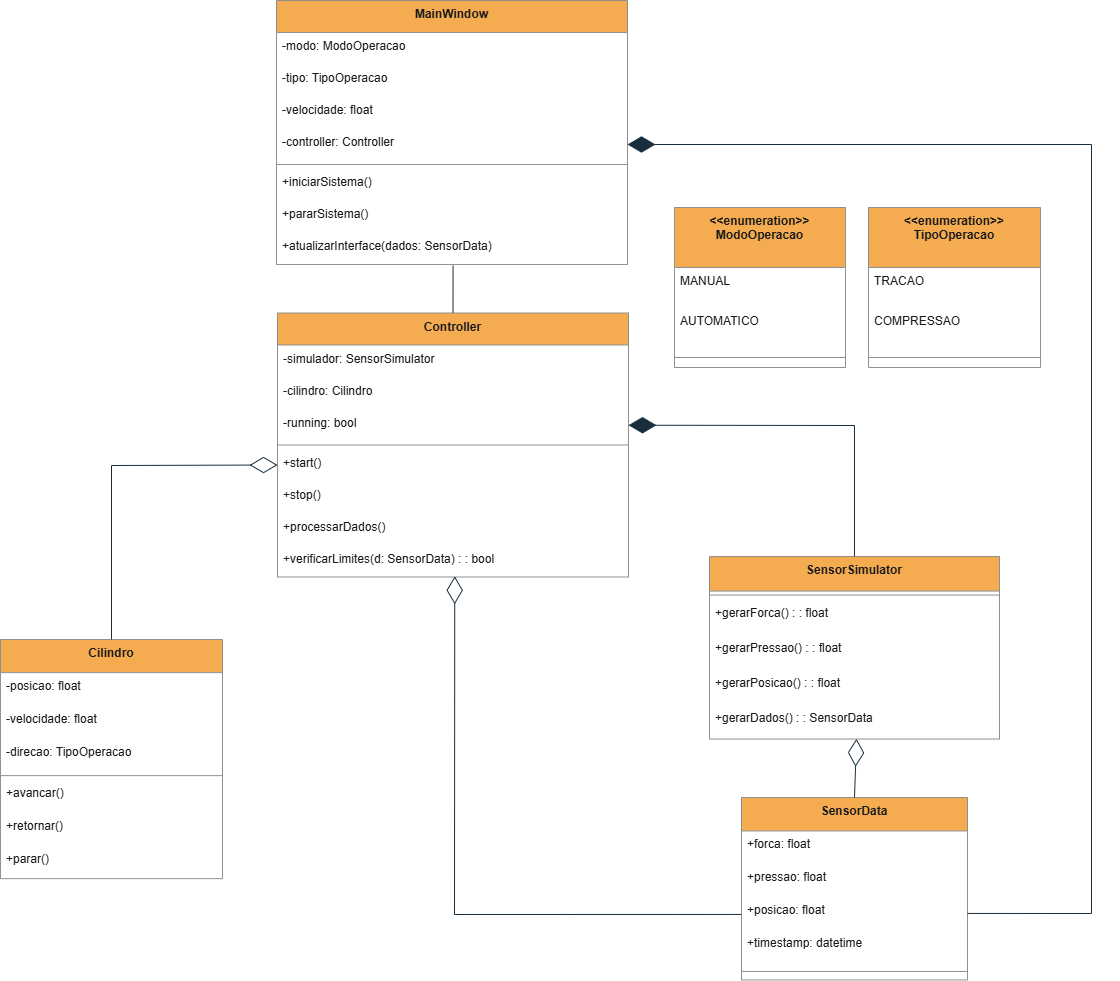

The diagram above was exported from draw.io. Its source (the exported page's mxGraphModel, read from the mxfile embedded in the PNG):
<mxGraphModel dx="2430" dy="963" grid="0" gridSize="10" guides="1" tooltips="1" connect="1" arrows="1" fold="1" page="1" pageScale="1" pageWidth="827" pageHeight="1169" background="#FFFFFF" math="0" shadow="0">
  <root>
    <mxCell id="0" />
    <mxCell id="1" parent="0" />
    <mxCell id="UwaQW4_Cq5RCn78Uf9NR-1" parent="1" style="swimlane;fontStyle=1;align=center;verticalAlign=top;childLayout=stackLayout;horizontal=1;startSize=32;horizontalStack=0;resizeParent=1;resizeParentMax=0;resizeLast=0;collapsible=0;marginBottom=0;fillColor=#F5AB50;strokeColor=#909090;fontColor=#1A1A1A;labelBackgroundColor=none;" value="MainWindow" vertex="1">
      <mxGeometry height="264" width="351" x="248" y="140" as="geometry" />
    </mxCell>
    <mxCell id="UwaQW4_Cq5RCn78Uf9NR-2" parent="UwaQW4_Cq5RCn78Uf9NR-1" style="text;strokeColor=none;fillColor=none;align=left;verticalAlign=top;spacingLeft=4;spacingRight=4;overflow=hidden;rotatable=0;points=[[0,0.5],[1,0.5]];portConstraint=eastwest;labelBackgroundColor=none;fontColor=#1A1A1A;" value="-modo: ModoOperacao" vertex="1">
      <mxGeometry height="32" width="351" y="32" as="geometry" />
    </mxCell>
    <mxCell id="UwaQW4_Cq5RCn78Uf9NR-3" parent="UwaQW4_Cq5RCn78Uf9NR-1" style="text;strokeColor=none;fillColor=none;align=left;verticalAlign=top;spacingLeft=4;spacingRight=4;overflow=hidden;rotatable=0;points=[[0,0.5],[1,0.5]];portConstraint=eastwest;labelBackgroundColor=none;fontColor=#1A1A1A;" value="-tipo: TipoOperacao" vertex="1">
      <mxGeometry height="32" width="351" y="64" as="geometry" />
    </mxCell>
    <mxCell id="UwaQW4_Cq5RCn78Uf9NR-4" parent="UwaQW4_Cq5RCn78Uf9NR-1" style="text;strokeColor=none;fillColor=none;align=left;verticalAlign=top;spacingLeft=4;spacingRight=4;overflow=hidden;rotatable=0;points=[[0,0.5],[1,0.5]];portConstraint=eastwest;labelBackgroundColor=none;fontColor=#1A1A1A;" value="-velocidade: float" vertex="1">
      <mxGeometry height="32" width="351" y="96" as="geometry" />
    </mxCell>
    <mxCell id="UwaQW4_Cq5RCn78Uf9NR-5" parent="UwaQW4_Cq5RCn78Uf9NR-1" style="text;strokeColor=none;fillColor=none;align=left;verticalAlign=top;spacingLeft=4;spacingRight=4;overflow=hidden;rotatable=0;points=[[0,0.5],[1,0.5]];portConstraint=eastwest;labelBackgroundColor=none;fontColor=#1A1A1A;" value="-controller: Controller" vertex="1">
      <mxGeometry height="32" width="351" y="128" as="geometry" />
    </mxCell>
    <mxCell id="UwaQW4_Cq5RCn78Uf9NR-6" parent="UwaQW4_Cq5RCn78Uf9NR-1" style="line;strokeWidth=1;fillColor=none;align=left;verticalAlign=middle;spacingTop=-1;spacingLeft=3;spacingRight=3;rotatable=0;labelPosition=right;points=[];portConstraint=eastwest;strokeColor=#909090;labelBackgroundColor=none;fontColor=#1A1A1A;" vertex="1">
      <mxGeometry height="8" width="351" y="160" as="geometry" />
    </mxCell>
    <mxCell id="UwaQW4_Cq5RCn78Uf9NR-7" parent="UwaQW4_Cq5RCn78Uf9NR-1" style="text;strokeColor=none;fillColor=none;align=left;verticalAlign=top;spacingLeft=4;spacingRight=4;overflow=hidden;rotatable=0;points=[[0,0.5],[1,0.5]];portConstraint=eastwest;labelBackgroundColor=none;fontColor=#1A1A1A;" value="+iniciarSistema()" vertex="1">
      <mxGeometry height="32" width="351" y="168" as="geometry" />
    </mxCell>
    <mxCell id="UwaQW4_Cq5RCn78Uf9NR-8" parent="UwaQW4_Cq5RCn78Uf9NR-1" style="text;strokeColor=none;fillColor=none;align=left;verticalAlign=top;spacingLeft=4;spacingRight=4;overflow=hidden;rotatable=0;points=[[0,0.5],[1,0.5]];portConstraint=eastwest;labelBackgroundColor=none;fontColor=#1A1A1A;" value="+pararSistema()" vertex="1">
      <mxGeometry height="32" width="351" y="200" as="geometry" />
    </mxCell>
    <mxCell id="UwaQW4_Cq5RCn78Uf9NR-9" parent="UwaQW4_Cq5RCn78Uf9NR-1" style="text;strokeColor=none;fillColor=none;align=left;verticalAlign=top;spacingLeft=4;spacingRight=4;overflow=hidden;rotatable=0;points=[[0,0.5],[1,0.5]];portConstraint=eastwest;labelBackgroundColor=none;fontColor=#1A1A1A;" value="+atualizarInterface(dados: SensorData)" vertex="1">
      <mxGeometry height="32" width="351" y="232" as="geometry" />
    </mxCell>
    <mxCell id="UwaQW4_Cq5RCn78Uf9NR-10" parent="1" style="swimlane;fontStyle=1;align=center;verticalAlign=top;childLayout=stackLayout;horizontal=1;startSize=32;horizontalStack=0;resizeParent=1;resizeParentMax=0;resizeLast=0;collapsible=0;marginBottom=0;fillColor=#F5AB50;strokeColor=#909090;fontColor=#1A1A1A;labelBackgroundColor=none;" value="Controller" vertex="1">
      <mxGeometry height="264" width="351" x="249" y="452.5" as="geometry" />
    </mxCell>
    <mxCell id="UwaQW4_Cq5RCn78Uf9NR-11" parent="UwaQW4_Cq5RCn78Uf9NR-10" style="text;strokeColor=none;fillColor=none;align=left;verticalAlign=top;spacingLeft=4;spacingRight=4;overflow=hidden;rotatable=0;points=[[0,0.5],[1,0.5]];portConstraint=eastwest;labelBackgroundColor=none;fontColor=#1A1A1A;" value="-simulador: SensorSimulator" vertex="1">
      <mxGeometry height="32" width="351" y="32" as="geometry" />
    </mxCell>
    <mxCell id="UwaQW4_Cq5RCn78Uf9NR-12" parent="UwaQW4_Cq5RCn78Uf9NR-10" style="text;strokeColor=none;fillColor=none;align=left;verticalAlign=top;spacingLeft=4;spacingRight=4;overflow=hidden;rotatable=0;points=[[0,0.5],[1,0.5]];portConstraint=eastwest;labelBackgroundColor=none;fontColor=#1A1A1A;" value="-cilindro: Cilindro" vertex="1">
      <mxGeometry height="32" width="351" y="64" as="geometry" />
    </mxCell>
    <mxCell id="UwaQW4_Cq5RCn78Uf9NR-13" parent="UwaQW4_Cq5RCn78Uf9NR-10" style="text;strokeColor=none;fillColor=none;align=left;verticalAlign=top;spacingLeft=4;spacingRight=4;overflow=hidden;rotatable=0;points=[[0,0.5],[1,0.5]];portConstraint=eastwest;labelBackgroundColor=none;fontColor=#1A1A1A;" value="-running: bool" vertex="1">
      <mxGeometry height="32" width="351" y="96" as="geometry" />
    </mxCell>
    <mxCell id="UwaQW4_Cq5RCn78Uf9NR-14" parent="UwaQW4_Cq5RCn78Uf9NR-10" style="line;strokeWidth=1;fillColor=none;align=left;verticalAlign=middle;spacingTop=-1;spacingLeft=3;spacingRight=3;rotatable=0;labelPosition=right;points=[];portConstraint=eastwest;strokeColor=#909090;labelBackgroundColor=none;fontColor=#1A1A1A;" vertex="1">
      <mxGeometry height="8" width="351" y="128" as="geometry" />
    </mxCell>
    <mxCell id="UwaQW4_Cq5RCn78Uf9NR-15" parent="UwaQW4_Cq5RCn78Uf9NR-10" style="text;strokeColor=none;fillColor=none;align=left;verticalAlign=top;spacingLeft=4;spacingRight=4;overflow=hidden;rotatable=0;points=[[0,0.5],[1,0.5]];portConstraint=eastwest;labelBackgroundColor=none;fontColor=#1A1A1A;" value="+start()" vertex="1">
      <mxGeometry height="32" width="351" y="136" as="geometry" />
    </mxCell>
    <mxCell id="UwaQW4_Cq5RCn78Uf9NR-16" parent="UwaQW4_Cq5RCn78Uf9NR-10" style="text;strokeColor=none;fillColor=none;align=left;verticalAlign=top;spacingLeft=4;spacingRight=4;overflow=hidden;rotatable=0;points=[[0,0.5],[1,0.5]];portConstraint=eastwest;labelBackgroundColor=none;fontColor=#1A1A1A;" value="+stop()" vertex="1">
      <mxGeometry height="32" width="351" y="168" as="geometry" />
    </mxCell>
    <mxCell id="UwaQW4_Cq5RCn78Uf9NR-17" parent="UwaQW4_Cq5RCn78Uf9NR-10" style="text;strokeColor=none;fillColor=none;align=left;verticalAlign=top;spacingLeft=4;spacingRight=4;overflow=hidden;rotatable=0;points=[[0,0.5],[1,0.5]];portConstraint=eastwest;labelBackgroundColor=none;fontColor=#1A1A1A;" value="+processarDados()" vertex="1">
      <mxGeometry height="32" width="351" y="200" as="geometry" />
    </mxCell>
    <mxCell id="UwaQW4_Cq5RCn78Uf9NR-18" parent="UwaQW4_Cq5RCn78Uf9NR-10" style="text;strokeColor=none;fillColor=none;align=left;verticalAlign=top;spacingLeft=4;spacingRight=4;overflow=hidden;rotatable=0;points=[[0,0.5],[1,0.5]];portConstraint=eastwest;labelBackgroundColor=none;fontColor=#1A1A1A;" value="+verificarLimites(d: SensorData) : : bool" vertex="1">
      <mxGeometry height="32" width="351" y="232" as="geometry" />
    </mxCell>
    <mxCell id="UwaQW4_Cq5RCn78Uf9NR-19" parent="1" style="swimlane;fontStyle=1;align=center;verticalAlign=top;childLayout=stackLayout;horizontal=1;startSize=34.54545454545455;horizontalStack=0;resizeParent=1;resizeParentMax=0;resizeLast=0;collapsible=0;marginBottom=0;fillColor=#F5AB50;strokeColor=#909090;fontColor=#1A1A1A;labelBackgroundColor=none;" value="SensorSimulator" vertex="1">
      <mxGeometry height="182.54545454545456" width="290" x="681" y="696" as="geometry" />
    </mxCell>
    <mxCell id="UwaQW4_Cq5RCn78Uf9NR-20" parent="UwaQW4_Cq5RCn78Uf9NR-19" style="line;strokeWidth=1;fillColor=none;align=left;verticalAlign=middle;spacingTop=-1;spacingLeft=3;spacingRight=3;rotatable=0;labelPosition=right;points=[];portConstraint=eastwest;strokeColor=#909090;labelBackgroundColor=none;fontColor=#1A1A1A;" vertex="1">
      <mxGeometry height="8" width="290" y="34.54545454545455" as="geometry" />
    </mxCell>
    <mxCell id="UwaQW4_Cq5RCn78Uf9NR-21" parent="UwaQW4_Cq5RCn78Uf9NR-19" style="text;strokeColor=none;fillColor=none;align=left;verticalAlign=top;spacingLeft=4;spacingRight=4;overflow=hidden;rotatable=0;points=[[0,0.5],[1,0.5]];portConstraint=eastwest;labelBackgroundColor=none;fontColor=#1A1A1A;" value="+gerarForca() : : float" vertex="1">
      <mxGeometry height="35" width="290" y="42.54545454545455" as="geometry" />
    </mxCell>
    <mxCell id="UwaQW4_Cq5RCn78Uf9NR-22" parent="UwaQW4_Cq5RCn78Uf9NR-19" style="text;strokeColor=none;fillColor=none;align=left;verticalAlign=top;spacingLeft=4;spacingRight=4;overflow=hidden;rotatable=0;points=[[0,0.5],[1,0.5]];portConstraint=eastwest;labelBackgroundColor=none;fontColor=#1A1A1A;" value="+gerarPressao() : : float" vertex="1">
      <mxGeometry height="35" width="290" y="77.54545454545455" as="geometry" />
    </mxCell>
    <mxCell id="UwaQW4_Cq5RCn78Uf9NR-23" parent="UwaQW4_Cq5RCn78Uf9NR-19" style="text;strokeColor=none;fillColor=none;align=left;verticalAlign=top;spacingLeft=4;spacingRight=4;overflow=hidden;rotatable=0;points=[[0,0.5],[1,0.5]];portConstraint=eastwest;labelBackgroundColor=none;fontColor=#1A1A1A;" value="+gerarPosicao() : : float" vertex="1">
      <mxGeometry height="35" width="290" y="112.54545454545455" as="geometry" />
    </mxCell>
    <mxCell id="UwaQW4_Cq5RCn78Uf9NR-24" parent="UwaQW4_Cq5RCn78Uf9NR-19" style="text;strokeColor=none;fillColor=none;align=left;verticalAlign=top;spacingLeft=4;spacingRight=4;overflow=hidden;rotatable=0;points=[[0,0.5],[1,0.5]];portConstraint=eastwest;labelBackgroundColor=none;fontColor=#1A1A1A;" value="+gerarDados() : : SensorData" vertex="1">
      <mxGeometry height="35" width="290" y="147.54545454545456" as="geometry" />
    </mxCell>
    <mxCell id="UwaQW4_Cq5RCn78Uf9NR-25" parent="1" style="swimlane;fontStyle=1;align=center;verticalAlign=top;childLayout=stackLayout;horizontal=1;startSize=33.45454545454545;horizontalStack=0;resizeParent=1;resizeParentMax=0;resizeLast=0;collapsible=0;marginBottom=0;fillColor=#F5AB50;strokeColor=#909090;fontColor=#1A1A1A;labelBackgroundColor=none;" value="SensorData" vertex="1">
      <mxGeometry height="182.45454545454544" width="226" x="713" y="937" as="geometry" />
    </mxCell>
    <mxCell id="UwaQW4_Cq5RCn78Uf9NR-26" parent="UwaQW4_Cq5RCn78Uf9NR-25" style="text;strokeColor=none;fillColor=none;align=left;verticalAlign=top;spacingLeft=4;spacingRight=4;overflow=hidden;rotatable=0;points=[[0,0.5],[1,0.5]];portConstraint=eastwest;labelBackgroundColor=none;fontColor=#1A1A1A;" value="+forca: float" vertex="1">
      <mxGeometry height="33" width="226" y="33.45454545454545" as="geometry" />
    </mxCell>
    <mxCell id="UwaQW4_Cq5RCn78Uf9NR-27" parent="UwaQW4_Cq5RCn78Uf9NR-25" style="text;strokeColor=none;fillColor=none;align=left;verticalAlign=top;spacingLeft=4;spacingRight=4;overflow=hidden;rotatable=0;points=[[0,0.5],[1,0.5]];portConstraint=eastwest;labelBackgroundColor=none;fontColor=#1A1A1A;" value="+pressao: float" vertex="1">
      <mxGeometry height="33" width="226" y="66.45454545454545" as="geometry" />
    </mxCell>
    <mxCell id="UwaQW4_Cq5RCn78Uf9NR-28" parent="UwaQW4_Cq5RCn78Uf9NR-25" style="text;strokeColor=none;fillColor=none;align=left;verticalAlign=top;spacingLeft=4;spacingRight=4;overflow=hidden;rotatable=0;points=[[0,0.5],[1,0.5]];portConstraint=eastwest;labelBackgroundColor=none;fontColor=#1A1A1A;" value="+posicao: float" vertex="1">
      <mxGeometry height="33" width="226" y="99.45454545454545" as="geometry" />
    </mxCell>
    <mxCell id="UwaQW4_Cq5RCn78Uf9NR-29" parent="UwaQW4_Cq5RCn78Uf9NR-25" style="text;strokeColor=none;fillColor=none;align=left;verticalAlign=top;spacingLeft=4;spacingRight=4;overflow=hidden;rotatable=0;points=[[0,0.5],[1,0.5]];portConstraint=eastwest;labelBackgroundColor=none;fontColor=#1A1A1A;" value="+timestamp: datetime" vertex="1">
      <mxGeometry height="33" width="226" y="132.45454545454544" as="geometry" />
    </mxCell>
    <mxCell id="UwaQW4_Cq5RCn78Uf9NR-30" parent="UwaQW4_Cq5RCn78Uf9NR-25" style="line;strokeWidth=1;fillColor=none;align=left;verticalAlign=middle;spacingTop=-1;spacingLeft=3;spacingRight=3;rotatable=0;labelPosition=right;points=[];portConstraint=eastwest;strokeColor=#909090;labelBackgroundColor=none;fontColor=#1A1A1A;" vertex="1">
      <mxGeometry height="17" width="226" y="165.45454545454544" as="geometry" />
    </mxCell>
    <mxCell id="UwaQW4_Cq5RCn78Uf9NR-31" parent="1" style="swimlane;fontStyle=1;align=center;verticalAlign=top;childLayout=stackLayout;horizontal=1;startSize=33.142857142857146;horizontalStack=0;resizeParent=1;resizeParentMax=0;resizeLast=0;collapsible=0;marginBottom=0;fillColor=#F5AB50;strokeColor=#909090;fontColor=#1A1A1A;labelBackgroundColor=none;" value="Cilindro" vertex="1">
      <mxGeometry height="239.14285714285714" width="222" x="-28" y="779" as="geometry" />
    </mxCell>
    <mxCell id="UwaQW4_Cq5RCn78Uf9NR-32" parent="UwaQW4_Cq5RCn78Uf9NR-31" style="text;strokeColor=none;fillColor=none;align=left;verticalAlign=top;spacingLeft=4;spacingRight=4;overflow=hidden;rotatable=0;points=[[0,0.5],[1,0.5]];portConstraint=eastwest;labelBackgroundColor=none;fontColor=#1A1A1A;" value="-posicao: float" vertex="1">
      <mxGeometry height="33" width="222" y="33.142857142857146" as="geometry" />
    </mxCell>
    <mxCell id="UwaQW4_Cq5RCn78Uf9NR-33" parent="UwaQW4_Cq5RCn78Uf9NR-31" style="text;strokeColor=none;fillColor=none;align=left;verticalAlign=top;spacingLeft=4;spacingRight=4;overflow=hidden;rotatable=0;points=[[0,0.5],[1,0.5]];portConstraint=eastwest;labelBackgroundColor=none;fontColor=#1A1A1A;" value="-velocidade: float" vertex="1">
      <mxGeometry height="33" width="222" y="66.14285714285714" as="geometry" />
    </mxCell>
    <mxCell id="UwaQW4_Cq5RCn78Uf9NR-34" parent="UwaQW4_Cq5RCn78Uf9NR-31" style="text;strokeColor=none;fillColor=none;align=left;verticalAlign=top;spacingLeft=4;spacingRight=4;overflow=hidden;rotatable=0;points=[[0,0.5],[1,0.5]];portConstraint=eastwest;labelBackgroundColor=none;fontColor=#1A1A1A;" value="-direcao: TipoOperacao" vertex="1">
      <mxGeometry height="33" width="222" y="99.14285714285714" as="geometry" />
    </mxCell>
    <mxCell id="UwaQW4_Cq5RCn78Uf9NR-35" parent="UwaQW4_Cq5RCn78Uf9NR-31" style="line;strokeWidth=1;fillColor=none;align=left;verticalAlign=middle;spacingTop=-1;spacingLeft=3;spacingRight=3;rotatable=0;labelPosition=right;points=[];portConstraint=eastwest;strokeColor=#909090;labelBackgroundColor=none;fontColor=#1A1A1A;" vertex="1">
      <mxGeometry height="8" width="222" y="132.14285714285714" as="geometry" />
    </mxCell>
    <mxCell id="UwaQW4_Cq5RCn78Uf9NR-36" parent="UwaQW4_Cq5RCn78Uf9NR-31" style="text;strokeColor=none;fillColor=none;align=left;verticalAlign=top;spacingLeft=4;spacingRight=4;overflow=hidden;rotatable=0;points=[[0,0.5],[1,0.5]];portConstraint=eastwest;labelBackgroundColor=none;fontColor=#1A1A1A;" value="+avancar()" vertex="1">
      <mxGeometry height="33" width="222" y="140.14285714285714" as="geometry" />
    </mxCell>
    <mxCell id="UwaQW4_Cq5RCn78Uf9NR-37" parent="UwaQW4_Cq5RCn78Uf9NR-31" style="text;strokeColor=none;fillColor=none;align=left;verticalAlign=top;spacingLeft=4;spacingRight=4;overflow=hidden;rotatable=0;points=[[0,0.5],[1,0.5]];portConstraint=eastwest;labelBackgroundColor=none;fontColor=#1A1A1A;" value="+retornar()" vertex="1">
      <mxGeometry height="33" width="222" y="173.14285714285714" as="geometry" />
    </mxCell>
    <mxCell id="UwaQW4_Cq5RCn78Uf9NR-38" parent="UwaQW4_Cq5RCn78Uf9NR-31" style="text;strokeColor=none;fillColor=none;align=left;verticalAlign=top;spacingLeft=4;spacingRight=4;overflow=hidden;rotatable=0;points=[[0,0.5],[1,0.5]];portConstraint=eastwest;labelBackgroundColor=none;fontColor=#1A1A1A;" value="+parar()" vertex="1">
      <mxGeometry height="33" width="222" y="206.14285714285714" as="geometry" />
    </mxCell>
    <mxCell id="UwaQW4_Cq5RCn78Uf9NR-39" parent="1" style="swimlane;fontStyle=1;align=center;verticalAlign=top;childLayout=stackLayout;horizontal=1;startSize=60;horizontalStack=0;resizeParent=1;resizeParentMax=0;resizeLast=0;collapsible=0;marginBottom=0;fillColor=#F5AB50;strokeColor=#909090;fontColor=#1A1A1A;fillStyle=solid;labelBackgroundColor=none;" value="&lt;&lt;enumeration&gt;&gt;&#10;ModoOperacao" vertex="1">
      <mxGeometry height="160" width="171" x="646" y="347" as="geometry" />
    </mxCell>
    <mxCell id="UwaQW4_Cq5RCn78Uf9NR-40" parent="UwaQW4_Cq5RCn78Uf9NR-39" style="text;strokeColor=none;fillColor=none;align=left;verticalAlign=top;spacingLeft=4;spacingRight=4;overflow=hidden;rotatable=0;points=[[0,0.5],[1,0.5]];portConstraint=eastwest;labelBackgroundColor=none;fontColor=#1A1A1A;" value="MANUAL" vertex="1">
      <mxGeometry height="40" width="171" y="60" as="geometry" />
    </mxCell>
    <mxCell id="UwaQW4_Cq5RCn78Uf9NR-41" parent="UwaQW4_Cq5RCn78Uf9NR-39" style="text;strokeColor=none;fillColor=none;align=left;verticalAlign=top;spacingLeft=4;spacingRight=4;overflow=hidden;rotatable=0;points=[[0,0.5],[1,0.5]];portConstraint=eastwest;labelBackgroundColor=none;fontColor=#1A1A1A;" value="AUTOMATICO" vertex="1">
      <mxGeometry height="40" width="171" y="100" as="geometry" />
    </mxCell>
    <mxCell id="UwaQW4_Cq5RCn78Uf9NR-42" parent="UwaQW4_Cq5RCn78Uf9NR-39" style="line;strokeWidth=1;fillColor=none;align=left;verticalAlign=middle;spacingTop=-1;spacingLeft=3;spacingRight=3;rotatable=0;labelPosition=right;points=[];portConstraint=eastwest;strokeColor=#909090;labelBackgroundColor=none;fontColor=#1A1A1A;" vertex="1">
      <mxGeometry height="20" width="171" y="140" as="geometry" />
    </mxCell>
    <mxCell id="UwaQW4_Cq5RCn78Uf9NR-43" parent="1" style="swimlane;fontStyle=1;align=center;verticalAlign=top;childLayout=stackLayout;horizontal=1;startSize=60;horizontalStack=0;resizeParent=1;resizeParentMax=0;resizeLast=0;collapsible=0;marginBottom=0;fillColor=#F5AB50;strokeColor=#909090;fontColor=#1A1A1A;labelBackgroundColor=none;" value="&lt;&lt;enumeration&gt;&gt;&#10;TipoOperacao" vertex="1">
      <mxGeometry height="160" width="172" x="840" y="347" as="geometry" />
    </mxCell>
    <mxCell id="UwaQW4_Cq5RCn78Uf9NR-44" parent="UwaQW4_Cq5RCn78Uf9NR-43" style="text;strokeColor=none;fillColor=none;align=left;verticalAlign=top;spacingLeft=4;spacingRight=4;overflow=hidden;rotatable=0;points=[[0,0.5],[1,0.5]];portConstraint=eastwest;labelBackgroundColor=none;fontColor=#1A1A1A;" value="TRACAO" vertex="1">
      <mxGeometry height="40" width="172" y="60" as="geometry" />
    </mxCell>
    <mxCell id="UwaQW4_Cq5RCn78Uf9NR-45" parent="UwaQW4_Cq5RCn78Uf9NR-43" style="text;strokeColor=none;fillColor=none;align=left;verticalAlign=top;spacingLeft=4;spacingRight=4;overflow=hidden;rotatable=0;points=[[0,0.5],[1,0.5]];portConstraint=eastwest;labelBackgroundColor=none;fontColor=#1A1A1A;" value="COMPRESSAO" vertex="1">
      <mxGeometry height="40" width="172" y="100" as="geometry" />
    </mxCell>
    <mxCell id="UwaQW4_Cq5RCn78Uf9NR-46" parent="UwaQW4_Cq5RCn78Uf9NR-43" style="line;strokeWidth=1;fillColor=none;align=left;verticalAlign=middle;spacingTop=-1;spacingLeft=3;spacingRight=3;rotatable=0;labelPosition=right;points=[];portConstraint=eastwest;strokeColor=#909090;labelBackgroundColor=none;fontColor=#1A1A1A;" vertex="1">
      <mxGeometry height="20" width="172" y="140" as="geometry" />
    </mxCell>
    <mxCell id="IL5rGM_o4i_Rie1glw10-3" edge="1" parent="1" source="UwaQW4_Cq5RCn78Uf9NR-9" style="endArrow=none;html=1;rounded=0;strokeColor=#182E3E;fontColor=#1A1A1A;entryX=0.5;entryY=0;entryDx=0;entryDy=0;exitX=0.503;exitY=1.031;exitDx=0;exitDy=0;exitPerimeter=0;" target="UwaQW4_Cq5RCn78Uf9NR-10" value="">
      <mxGeometry height="50" relative="1" width="50" as="geometry">
        <mxPoint x="420" y="425" as="sourcePoint" />
        <mxPoint x="192" y="424" as="targetPoint" />
      </mxGeometry>
    </mxCell>
    <mxCell id="IL5rGM_o4i_Rie1glw10-4" edge="1" parent="1" source="UwaQW4_Cq5RCn78Uf9NR-19" style="endArrow=diamondThin;html=1;rounded=0;strokeColor=#182E3E;fontColor=#1A1A1A;exitX=0.5;exitY=0;exitDx=0;exitDy=0;startArrow=none;startFill=0;endFill=1;startSize=6;endSize=25;" target="UwaQW4_Cq5RCn78Uf9NR-13" value="">
      <mxGeometry height="50" relative="1" width="50" as="geometry">
        <Array as="points">
          <mxPoint x="826" y="565" />
        </Array>
        <mxPoint x="647" y="577" as="sourcePoint" />
        <mxPoint x="551" y="555" as="targetPoint" />
      </mxGeometry>
    </mxCell>
    <mxCell id="IL5rGM_o4i_Rie1glw10-5" edge="1" parent="1" source="UwaQW4_Cq5RCn78Uf9NR-24" style="endArrow=none;startArrow=diamondThin;html=1;rounded=0;strokeColor=#182E3E;fontColor=#1A1A1A;entryX=0.5;entryY=0;entryDx=0;entryDy=0;exitX=0.507;exitY=0.992;exitDx=0;exitDy=0;exitPerimeter=0;startFill=0;endFill=0;startSize=25;" target="UwaQW4_Cq5RCn78Uf9NR-25" value="">
      <mxGeometry height="50" relative="1" width="50" as="geometry">
        <mxPoint x="835" y="880" as="sourcePoint" />
        <mxPoint x="551" y="871" as="targetPoint" />
      </mxGeometry>
    </mxCell>
    <mxCell id="IL5rGM_o4i_Rie1glw10-6" edge="1" parent="1" source="UwaQW4_Cq5RCn78Uf9NR-31" style="endArrow=diamondThin;html=1;rounded=0;strokeColor=#182E3E;fontColor=#1A1A1A;exitX=0.5;exitY=0;exitDx=0;exitDy=0;entryX=0;entryY=0.5;entryDx=0;entryDy=0;startArrow=none;startFill=0;endFill=0;endSize=25;" target="UwaQW4_Cq5RCn78Uf9NR-15" value="">
      <mxGeometry height="50" relative="1" width="50" as="geometry">
        <Array as="points">
          <mxPoint x="83" y="605" />
        </Array>
        <mxPoint x="501" y="794" as="sourcePoint" />
        <mxPoint x="551" y="744" as="targetPoint" />
      </mxGeometry>
    </mxCell>
    <mxCell id="IL5rGM_o4i_Rie1glw10-7" edge="1" parent="1" source="UwaQW4_Cq5RCn78Uf9NR-28" style="endArrow=diamondThin;html=1;rounded=0;strokeColor=#182E3E;fontColor=#1A1A1A;exitX=1;exitY=0.5;exitDx=0;exitDy=0;entryX=1;entryY=0.5;entryDx=0;entryDy=0;startArrow=none;startFill=0;endFill=1;endSize=25;" target="UwaQW4_Cq5RCn78Uf9NR-5" value="">
      <mxGeometry height="50" relative="1" width="50" as="geometry">
        <Array as="points">
          <mxPoint x="1063" y="1053" />
          <mxPoint x="1063" y="284" />
        </Array>
        <mxPoint x="996" y="954" as="sourcePoint" />
        <mxPoint x="1076" y="900" as="targetPoint" />
      </mxGeometry>
    </mxCell>
    <mxCell id="IL5rGM_o4i_Rie1glw10-8" edge="1" parent="1" style="endArrow=none;html=1;rounded=0;strokeColor=#182E3E;fontColor=#1A1A1A;entryX=0;entryY=0.5;entryDx=0;entryDy=0;exitX=0.505;exitY=0.946;exitDx=0;exitDy=0;exitPerimeter=0;curved=0;endFill=0;startArrow=diamondThin;startFill=0;startSize=25;" value="">
      <mxGeometry height="50" relative="1" width="50" as="geometry">
        <Array as="points">
          <mxPoint x="426" y="1054" />
        </Array>
        <mxPoint x="426.25499999999965" y="715.7719999999999" as="sourcePoint" />
        <mxPoint x="713" y="1053.9545454545455" as="targetPoint" />
      </mxGeometry>
    </mxCell>
  </root>
</mxGraphModel>